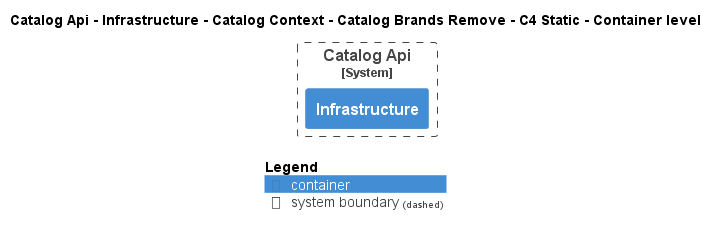

The diagram above was rendered by PlantUML. Its source (embedded in the PNG):
@startuml
!pragma layout smetana
!include ..\..\..\..\..\..\..\..\..\..\..\.c4s\C4_Container.puml

AddElementTag("c4interflow:lifecycle:new", $bgColor=green, $fontColor=#ffffff, $borderColor=green, $shadowing="False")
AddElementTag("c4interflow:lifecycle:changed", $bgColor=orange, $fontColor=#ffffff, $borderColor=orange, $shadowing="False")
AddElementTag("c4interflow:lifecycle:removed", $bgColor=red, $fontColor=#ffffff, $borderColor=red, $shadowing="False")

AddRelTag("c4interflow:lifecycle:new", $textColor=green, $lineColor=green)
AddRelTag("c4interflow:lifecycle:changed", $textColor=orange, $lineColor=orange)
AddRelTag("c4interflow:lifecycle:removed", $textColor=red, $lineColor=red)

SHOW_PERSON_PORTRAIT()
LAYOUT_TOP_DOWN()

skinparam linetype polyline

title Catalog Api - Infrastructure - Catalog Context - Catalog Brands Remove - C4 Static - Container level


System_Boundary(dotnet.eShop.Architecture.SoftwareSystems.CatalogApi, "Catalog Api") {
    Container(dotnet.eShop.Architecture.SoftwareSystems.CatalogApi.Containers.Infrastructure, "Infrastructure", "", "")
}



SHOW_LEGEND()
@enduml